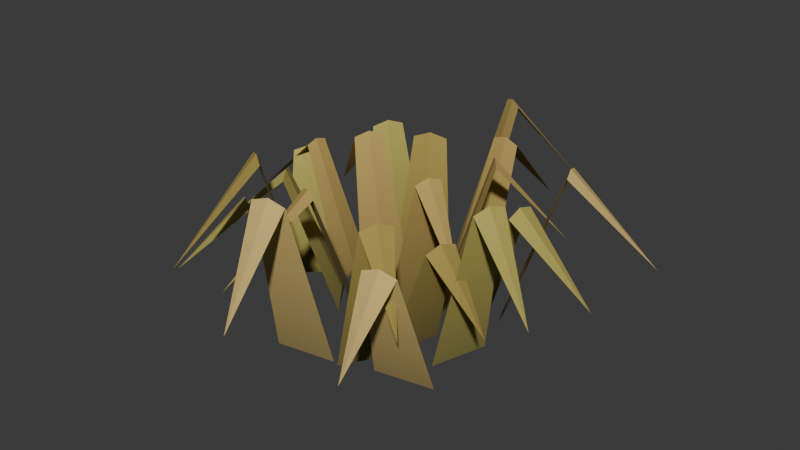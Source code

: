 # Source: grass-broad.blend  (saved by Blender 5.2.45; exported with 4.5.12 LTS)
import bpy
from mathutils import Matrix  # noqa: F401  (used for matrix-valued properties, if any)

bpy.ops.wm.read_factory_settings(use_empty=True)
scene = bpy.context.scene
scene.name = 'Scene'

# ---- collections
col_collection = bpy.data.collections.new('Collection'); scene.collection.children.link(col_collection)

# ---- materials (node trees are filled in below, after node groups)
mat_dry_broad_grass = bpy.data.materials.new('Dry broad grass')
mat_dry_broad_grass.use_backface_culling = True

# ---- material node trees
mat_dry_broad_grass.use_nodes = True; mat_dry_broad_grass.node_tree.nodes.clear()
_N = mat_dry_broad_grass.node_tree.nodes; _L = mat_dry_broad_grass.node_tree.links
n0 = _N.new('ShaderNodeBsdfPrincipled'); n0.name = 'Principled BSDF'; n0.location = (-200, 100)
n0.inputs[2].default_value = 0.96
n0.inputs[10].default_value = 0.005
n1 = _N.new('ShaderNodeOutputMaterial'); n1.name = 'Material Output'; n1.location = (200, 100)
n2 = _N.new('ShaderNodeVertexColor'); n2.name = 'Color Attribute'; n2.location = (0, 0)
n2.layer_name = 'GrassColor'
_L.new(n0.outputs[0], n1.inputs[0])
_L.new(n2.outputs[0], n0.inputs[0])
n1.is_active_output = True

# ---- world
world_world = bpy.data.worlds.new('World'); scene.world = world_world
world_world.use_nodes = True; world_world.node_tree.nodes.clear()
_N = world_world.node_tree.nodes; _L = world_world.node_tree.links
n0 = _N.new('ShaderNodeOutputWorld'); n0.name = 'World Output'; n0.location = (200, 100)
n1 = _N.new('ShaderNodeBackground'); n1.name = 'Background'; n1.location = (-200, 100)
n1.inputs[0].default_value = (0.05088, 0.05088, 0.05088, 1.0)
_L.new(n1.outputs[0], n0.inputs[0])
n0.is_active_output = True
world_world.color = (0.05088, 0.05088, 0.05088)
world_world.sun_shadow_jitter_overblur = 0.0

# ---- meshes
me_broad_arching_closed_leaves = bpy.data.meshes.new('Broad arching closed leaves')
me_broad_arching_closed_leaves.from_pydata([(0.02368, -0.05029, 0.0), (0.05854, 0.05029, 0.0), (0.04111, 0.0, 0.01703), (0.1005, -0.05177, 0.3359), (0.1198, 0.003907, 0.3359), (0.1102, -0.02393, 0.3453), (0.2208, -0.06226, 0.1567), (-0.02508, 0.0973, 0.0), (-0.07993, -0.001106, 0.0), (-0.0525, 0.0481, 0.01803), (-0.1336, 0.129, 0.3234), (-0.164, 0.07452, 0.3234), (-0.1488, 0.1018, 0.3334), (-0.303, 0.1877, 0.1509), (-0.03833, -0.06643, 0.0), (0.0544, -0.1167, 0.0), (0.008036, -0.09157, 0.01688), (-0.06987, -0.174, 0.3249), (-0.01854, -0.2018, 0.3249), (-0.0442, -0.1879, 0.3342), (-0.1279, -0.3422, 0.1516), (0.09739, 0.04908, 0.0), (0.03497, 0.1236, 0.0), (0.06618, 0.08632, 0.01555), (0.1583, 0.1285, 0.3262), (0.1238, 0.1697, 0.3262), (0.141, 0.1491, 0.3348), (0.2609, 0.2496, 0.1522), (-0.1586, 0.02947, 0.0), (-0.08425, -0.07243, 0.0), (-0.1214, -0.02148, 0.02019), (-0.2293, -0.05701, 0.2814), (-0.1882, -0.1134, 0.2814), (-0.2088, -0.08522, 0.2926), (-0.3486, -0.1873, 0.1313), (0.1019, -0.1366, 0.0), (0.1282, -0.009762, 0.0), (0.115, -0.07318, 0.02073), (0.1852, -0.1243, 0.2485), (0.1997, -0.05412, 0.2485), (0.1924, -0.08923, 0.26), (0.3164, -0.1149, 0.1159), (0.0188, 0.1722, 0.0), (-0.09576, 0.1141, 0.0), (-0.03848, 0.1431, 0.02055), (-0.04502, 0.2347, 0.3003), (-0.1084, 0.2025, 0.3003), (-0.07673, 0.2186, 0.3117), (-0.138, 0.3394, 0.1401), (-0.1237, -0.1083, 0.0), (-0.02306, -0.1743, 0.0), (-0.07338, -0.1413, 0.01925), (-0.1602, -0.213, 0.3865), (-0.1045, -0.2495, 0.3865), (-0.1323, -0.2312, 0.3971), (-0.2267, -0.3753, 0.1803), (0.1596, -0.007031, 0.0), (0.1588, 0.1233, 0.0), (0.1592, 0.05814, 0.02086), (0.2639, 0.02265, 0.2893), (0.2635, 0.09481, 0.2893), (0.2637, 0.05873, 0.3008), (0.4311, 0.05967, 0.135), (-0.1644, 0.1153, 0.0), (-0.1669, 0.02142, 0.0), (-0.1656, 0.06837, 0.01503), (-0.2721, 0.09727, 0.2854), (-0.2735, 0.04528, 0.2854), (-0.2728, 0.07128, 0.2937), (-0.4443, 0.07593, 0.1332), (0.04913, -0.2218, 0.0), (0.1106, -0.1194, 0.0), (0.07985, -0.1706, 0.0191), (0.1227, -0.2349, 0.3197), (0.1567, -0.1782, 0.3197), (0.1397, -0.2065, 0.3302), (0.2355, -0.264, 0.1492), (0.1169, 0.1802, 0.0), (0.001096, 0.196, 0.0), (0.05901, 0.1881, 0.0187), (0.1043, 0.281, 0.3094), (0.04022, 0.2897, 0.3094), (0.07228, 0.2854, 0.3198), (0.09354, 0.4411, 0.1444), (-0.2289, -0.06553, 0.0), (-0.1267, -0.1406, 0.0), (-0.1778, -0.1031, 0.02029), (-0.26, -0.1557, 0.2413), (-0.2035, -0.1972, 0.2413), (-0.2317, -0.1765, 0.2526), (-0.3181, -0.294, 0.1126), (0.19, -0.107, 0.0), (0.2272, 0.01531, 0.0), (0.2086, -0.04587, 0.02046), (0.2724, -0.1023, 0.3469), (0.293, -0.03452, 0.3469), (0.2827, -0.06839, 0.3582), (0.4013, -0.1045, 0.1618), (-0.09521, 0.2334, 0.0), (-0.1594, 0.1288, 0.0), (-0.1273, 0.1811, 0.01965), (-0.1851, 0.2564, 0.2943), (-0.2207, 0.1985, 0.2943), (-0.2029, 0.2275, 0.3051), (-0.3239, 0.3017, 0.1373), (-0.09379, -0.2378, 0.0), (0.03496, -0.2162, 0.0), (-0.02942, -0.227, 0.02089), (-0.04983, -0.3235, 0.3627), (0.02144, -0.3115, 0.3627), (-0.01419, -0.3175, 0.3743), (0.01018, -0.4625, 0.1693), (0.1982, 0.1011, 0.0), (0.163, 0.2032, 0.0), (0.1806, 0.1522, 0.01728), (0.2991, 0.1614, 0.3321), (0.2796, 0.218, 0.3321), (0.2894, 0.1897, 0.3417), (0.4636, 0.2498, 0.155), (-0.2061, 0.04563, 0.0), (-0.2799, -0.02553, 0.0), (-0.243, 0.01005, 0.01641), (-0.2859, 0.0955, 0.256), (-0.3268, 0.05611, 0.256), (-0.3064, 0.0758, 0.2651), (-0.4078, 0.1811, 0.1194), (0.1141, -0.1883, 0.0), (0.2404, -0.1644, 0.0), (0.1772, -0.1764, 0.02058), (0.1586, -0.269, 0.2711), (0.2285, -0.2558, 0.2711), (0.1935, -0.2624, 0.2825), (0.2196, -0.4001, 0.1265), (0.03134, 0.2291, 0.0), (-0.05506, 0.2838, 0.0), (-0.01186, 0.2565, 0.01636), (0.069, 0.3313, 0.37), (0.02118, 0.3615, 0.37), (0.04509, 0.3464, 0.379), (0.1363, 0.4904, 0.1726)], [], [(0, 2, 1), (0, 1, 3), (1, 4, 3), (1, 2, 4), (2, 5, 4), (2, 0, 5), (0, 3, 5), (3, 4, 6), (4, 5, 6), (5, 3, 6), (7, 9, 8), (7, 8, 10), (8, 11, 10), (8, 9, 11), (9, 12, 11), (9, 7, 12), (7, 10, 12), (10, 11, 13), (11, 12, 13), (12, 10, 13), (14, 16, 15), (14, 15, 17), (15, 18, 17), (15, 16, 18), (16, 19, 18), (16, 14, 19), (14, 17, 19), (17, 18, 20), (18, 19, 20), (19, 17, 20), (21, 23, 22), (21, 22, 24), (22, 25, 24), (22, 23, 25), (23, 26, 25), (23, 21, 26), (21, 24, 26), (24, 25, 27), (25, 26, 27), (26, 24, 27), (28, 30, 29), (28, 29, 31), (29, 32, 31), (29, 30, 32), (30, 33, 32), (30, 28, 33), (28, 31, 33), (31, 32, 34), (32, 33, 34), (33, 31, 34), (35, 37, 36), (35, 36, 38), (36, 39, 38), (36, 37, 39), (37, 40, 39), (37, 35, 40), (35, 38, 40), (38, 39, 41), (39, 40, 41), (40, 38, 41), (42, 44, 43), (42, 43, 45), (43, 46, 45), (43, 44, 46), (44, 47, 46), (44, 42, 47), (42, 45, 47), (45, 46, 48), (46, 47, 48), (47, 45, 48), (49, 51, 50), (49, 50, 52), (50, 53, 52), (50, 51, 53), (51, 54, 53), (51, 49, 54), (49, 52, 54), (52, 53, 55), (53, 54, 55), (54, 52, 55), (56, 58, 57), (56, 57, 59), (57, 60, 59), (57, 58, 60), (58, 61, 60), (58, 56, 61), (56, 59, 61), (59, 60, 62), (60, 61, 62), (61, 59, 62), (63, 65, 64), (63, 64, 66), (64, 67, 66), (64, 65, 67), (65, 68, 67), (65, 63, 68), (63, 66, 68), (66, 67, 69), (67, 68, 69), (68, 66, 69), (70, 72, 71), (70, 71, 73), (71, 74, 73), (71, 72, 74), (72, 75, 74), (72, 70, 75), (70, 73, 75), (73, 74, 76), (74, 75, 76), (75, 73, 76), (77, 79, 78), (77, 78, 80), (78, 81, 80), (78, 79, 81), (79, 82, 81), (79, 77, 82), (77, 80, 82), (80, 81, 83), (81, 82, 83), (82, 80, 83), (84, 86, 85), (84, 85, 87), (85, 88, 87), (85, 86, 88), (86, 89, 88), (86, 84, 89), (84, 87, 89), (87, 88, 90), (88, 89, 90), (89, 87, 90), (91, 93, 92), (91, 92, 94), (92, 95, 94), (92, 93, 95), (93, 96, 95), (93, 91, 96), (91, 94, 96), (94, 95, 97), (95, 96, 97), (96, 94, 97), (98, 100, 99), (98, 99, 101), (99, 102, 101), (99, 100, 102), (100, 103, 102), (100, 98, 103), (98, 101, 103), (101, 102, 104), (102, 103, 104), (103, 101, 104), (105, 107, 106), (105, 106, 108), (106, 109, 108), (106, 107, 109), (107, 110, 109), (107, 105, 110), (105, 108, 110), (108, 109, 111), (109, 110, 111), (110, 108, 111), (112, 114, 113), (112, 113, 115), (113, 116, 115), (113, 114, 116), (114, 117, 116), (114, 112, 117), (112, 115, 117), (115, 116, 118), (116, 117, 118), (117, 115, 118), (119, 121, 120), (119, 120, 122), (120, 123, 122), (120, 121, 123), (121, 124, 123), (121, 119, 124), (119, 122, 124), (122, 123, 125), (123, 124, 125), (124, 122, 125), (126, 128, 127), (126, 127, 129), (127, 130, 129), (127, 128, 130), (128, 131, 130), (128, 126, 131), (126, 129, 131), (129, 130, 132), (130, 131, 132), (131, 129, 132), (133, 135, 134), (133, 134, 136), (134, 137, 136), (134, 135, 137), (135, 138, 137), (135, 133, 138), (133, 136, 138), (136, 137, 139), (137, 138, 139), (138, 136, 139)])
_ca = me_broad_arching_closed_leaves.color_attributes.new('GrassColor', 'BYTE_COLOR', 'CORNER')
_ca.data.foreach_set('color', [0.2462, 0.1746, 0.05127, 1.0, 0.2623, 0.1845, 0.05448, 1.0, 0.2462, 0.1746, 0.05127, 1.0, 0.2462, 0.1746, 0.05127, 1.0, 0.2462, 0.1746, 0.05127, 1.0, 0.5395, 0.3813, 0.107, 1.0, 0.2462, 0.1746, 0.05127, 1.0, 0.5395, 0.3813, 0.107, 1.0, 0.5395, 0.3813, 0.107, 1.0, 0.2462, 0.1746, 0.05127, 1.0, 0.2623, 0.1845, 0.05448, 1.0, 0.5395, 0.3813, 0.107, 1.0, 0.2623, 0.1845, 0.05448, 1.0, 0.5395, 0.3813, 0.107, 1.0, 0.5395, 0.3813, 0.107, 1.0, 0.2623, 0.1845, 0.05448, 1.0, 0.2462, 0.1746, 0.05127, 1.0, 0.5395, 0.3813, 0.107, 1.0, 0.2462, 0.1746, 0.05127, 1.0, 0.5395, 0.3813, 0.107, 1.0, 0.5395, 0.3813, 0.107, 1.0, 0.5395, 0.3813, 0.107, 1.0, 0.5395, 0.3813, 0.107, 1.0, 0.4125, 0.2918, 0.08438, 1.0, 0.5395, 0.3813, 0.107, 1.0, 0.5395, 0.3813, 0.107, 1.0, 0.4125, 0.2918, 0.08438, 1.0, 0.5395, 0.3813, 0.107, 1.0, 0.5395, 0.3813, 0.107, 1.0, 0.4125, 0.2918, 0.08438, 1.0, 0.2462, 0.1746, 0.05127, 1.0, 0.2623, 0.1878, 0.05448, 1.0, 0.2462, 0.1746, 0.05127, 1.0, 0.2462, 0.1746, 0.05127, 1.0, 0.2462, 0.1746, 0.05127, 1.0, 0.5395, 0.3813, 0.107, 1.0, 0.2462, 0.1746, 0.05127, 1.0, 0.5395, 0.3813, 0.107, 1.0, 0.5395, 0.3813, 0.107, 1.0, 0.2462, 0.1746, 0.05127, 1.0, 0.2623, 0.1878, 0.05448, 1.0, 0.5395, 0.3813, 0.107, 1.0, 0.2623, 0.1878, 0.05448, 1.0, 0.5395, 0.3813, 0.107, 1.0, 0.5395, 0.3813, 0.107, 1.0, 0.2623, 0.1878, 0.05448, 1.0, 0.2462, 0.1746, 0.05127, 1.0, 0.5395, 0.3813, 0.107, 1.0, 0.2462, 0.1746, 0.05127, 1.0, 0.5395, 0.3813, 0.107, 1.0, 0.5395, 0.3813, 0.107, 1.0, 0.5395, 0.3813, 0.107, 1.0, 0.5395, 0.3813, 0.107, 1.0, 0.4072, 0.2874, 0.08228, 1.0, 0.5395, 0.3813, 0.107, 1.0, 0.5395, 0.3813, 0.107, 1.0, 0.4072, 0.2874, 0.08228, 1.0, 0.5395, 0.3813, 0.107, 1.0, 0.5395, 0.3813, 0.107, 1.0, 0.4072, 0.2874, 0.08228, 1.0, 0.2462, 0.1746, 0.05127, 1.0, 0.2623, 0.1845, 0.05448, 1.0, 0.2462, 0.1746, 0.05127, 1.0, 0.2462, 0.1746, 0.05127, 1.0, 0.2462, 0.1746, 0.05127, 1.0, 0.5395, 0.3813, 0.107, 1.0, 0.2462, 0.1746, 0.05127, 1.0, 0.5395, 0.3813, 0.107, 1.0, 0.5395, 0.3813, 0.107, 1.0, 0.2462, 0.1746, 0.05127, 1.0, 0.2623, 0.1845, 0.05448, 1.0, 0.5395, 0.3813, 0.107, 1.0, 0.2623, 0.1845, 0.05448, 1.0, 0.5395, 0.3813, 0.107, 1.0, 0.5395, 0.3813, 0.107, 1.0, 0.2623, 0.1845, 0.05448, 1.0, 0.2462, 0.1746, 0.05127, 1.0, 0.5395, 0.3813, 0.107, 1.0, 0.2462, 0.1746, 0.05127, 1.0, 0.5395, 0.3813, 0.107, 1.0, 0.5395, 0.3813, 0.107, 1.0, 0.5395, 0.3813, 0.107, 1.0, 0.5395, 0.3813, 0.107, 1.0, 0.4072, 0.2874, 0.08228, 1.0, 0.5395, 0.3813, 0.107, 1.0, 0.5395, 0.3813, 0.107, 1.0, 0.4072, 0.2874, 0.08228, 1.0, 0.5395, 0.3813, 0.107, 1.0, 0.5395, 0.3813, 0.107, 1.0, 0.4072, 0.2874, 0.08228, 1.0, 0.2462, 0.1746, 0.05127, 1.0, 0.2582, 0.1845, 0.05448, 1.0, 0.2462, 0.1746, 0.05127, 1.0, 0.2462, 0.1746, 0.05127, 1.0, 0.2462, 0.1746, 0.05127, 1.0, 0.5395, 0.3813, 0.107, 1.0, 0.2462, 0.1746, 0.05127, 1.0, 0.5395, 0.3813, 0.107, 1.0, 0.5395, 0.3813, 0.107, 1.0, 0.2462, 0.1746, 0.05127, 1.0, 0.2582, 0.1845, 0.05448, 1.0, 0.5395, 0.3813, 0.107, 1.0, 0.2582, 0.1845, 0.05448, 1.0, 0.5395, 0.3813, 0.107, 1.0, 0.5395, 0.3813, 0.107, 1.0, 0.2582, 0.1845, 0.05448, 1.0, 0.2462, 0.1746, 0.05127, 1.0, 0.5395, 0.3813, 0.107, 1.0, 0.2462, 0.1746, 0.05127, 1.0, 0.5395, 0.3813, 0.107, 1.0, 0.5395, 0.3813, 0.107, 1.0, 0.5395, 0.3813, 0.107, 1.0, 0.5395, 0.3813, 0.107, 1.0, 0.4072, 0.2874, 0.08228, 1.0, 0.5395, 0.3813, 0.107, 1.0, 0.5395, 0.3813, 0.107, 1.0, 0.4072, 0.2874, 0.08228, 1.0, 0.5395, 0.3813, 0.107, 1.0, 0.5395, 0.3813, 0.107, 1.0, 0.4072, 0.2874, 0.08228, 1.0, 0.2232, 0.1912, 0.04817, 1.0, 0.2423, 0.2086, 0.05286, 1.0, 0.2232, 0.1912, 0.04817, 1.0, 0.2232, 0.1912, 0.04817, 1.0, 0.2232, 0.1912, 0.04817, 1.0, 0.491, 0.4179, 0.0999, 1.0, 0.2232, 0.1912, 0.04817, 1.0, 0.491, 0.4179, 0.0999, 1.0, 0.491, 0.4179, 0.0999, 1.0, 0.2232, 0.1912, 0.04817, 1.0, 0.2423, 0.2086, 0.05286, 1.0, 0.491, 0.4179, 0.0999, 1.0, 0.2423, 0.2086, 0.05286, 1.0, 0.491, 0.4179, 0.0999, 1.0, 0.491, 0.4179, 0.0999, 1.0, 0.2423, 0.2086, 0.05286, 1.0, 0.2232, 0.1912, 0.04817, 1.0, 0.491, 0.4179, 0.0999, 1.0, 0.2232, 0.1912, 0.04817, 1.0, 0.491, 0.4179, 0.0999, 1.0, 0.491, 0.4179, 0.0999, 1.0, 0.491, 0.4179, 0.0999, 1.0, 0.491, 0.4179, 0.0999, 1.0, 0.3515, 0.3005, 0.07421, 1.0, 0.491, 0.4179, 0.0999, 1.0, 0.491, 0.4179, 0.0999, 1.0, 0.3515, 0.3005, 0.07421, 1.0, 0.491, 0.4179, 0.0999, 1.0, 0.491, 0.4179, 0.0999, 1.0, 0.3515, 0.3005, 0.07421, 1.0, 0.1878, 0.1413, 0.03434, 1.0, 0.2016, 0.1529, 0.03689, 1.0, 0.1878, 0.1413, 0.03434, 1.0, 0.1878, 0.1413, 0.03434, 1.0, 0.1878, 0.1413, 0.03434, 1.0, 0.4072, 0.305, 0.06848, 1.0, 0.1878, 0.1413, 0.03434, 1.0, 0.4072, 0.305, 0.06848, 1.0, 0.4072, 0.305, 0.06848, 1.0, 0.1878, 0.1413, 0.03434, 1.0, 0.2016, 0.1529, 0.03689, 1.0, 0.4072, 0.305, 0.06848, 1.0, 0.2016, 0.1529, 0.03689, 1.0, 0.4072, 0.305, 0.06848, 1.0, 0.4072, 0.305, 0.06848, 1.0, 0.2016, 0.1529, 0.03689, 1.0, 0.1878, 0.1413, 0.03434, 1.0, 0.4072, 0.305, 0.06848, 1.0, 0.1878, 0.1413, 0.03434, 1.0, 0.4072, 0.305, 0.06848, 1.0, 0.4072, 0.305, 0.06848, 1.0, 0.4072, 0.305, 0.06848, 1.0, 0.4072, 0.305, 0.06848, 1.0, 0.2747, 0.2086, 0.04817, 1.0, 0.4072, 0.305, 0.06848, 1.0, 0.4072, 0.305, 0.06848, 1.0, 0.2747, 0.2086, 0.04817, 1.0, 0.4072, 0.305, 0.06848, 1.0, 0.4072, 0.305, 0.06848, 1.0, 0.2747, 0.2086, 0.04817, 1.0, 0.1878, 0.1413, 0.03434, 1.0, 0.2016, 0.1529, 0.03689, 1.0, 0.1878, 0.1413, 0.03434, 1.0, 0.1878, 0.1413, 0.03434, 1.0, 0.1878, 0.1413, 0.03434, 1.0, 0.4072, 0.305, 0.06848, 1.0, 0.1878, 0.1413, 0.03434, 1.0, 0.4072, 0.305, 0.06848, 1.0, 0.4072, 0.305, 0.06848, 1.0, 0.1878, 0.1413, 0.03434, 1.0, 0.2016, 0.1529, 0.03689, 1.0, 0.4072, 0.305, 0.06848, 1.0, 0.2016, 0.1529, 0.03689, 1.0, 0.4072, 0.305, 0.06848, 1.0, 0.4072, 0.305, 0.06848, 1.0, 0.2016, 0.1529, 0.03689, 1.0, 0.1878, 0.1413, 0.03434, 1.0, 0.4072, 0.305, 0.06848, 1.0, 0.1878, 0.1413, 0.03434, 1.0, 0.4072, 0.305, 0.06848, 1.0, 0.4072, 0.305, 0.06848, 1.0, 0.4072, 0.305, 0.06848, 1.0, 0.4072, 0.305, 0.06848, 1.0, 0.2961, 0.227, 0.05127, 1.0, 0.4072, 0.305, 0.06848, 1.0, 0.4072, 0.305, 0.06848, 1.0, 0.2961, 0.227, 0.05127, 1.0, 0.4072, 0.305, 0.06848, 1.0, 0.4072, 0.305, 0.06848, 1.0, 0.2961, 0.227, 0.05127, 1.0, 0.1878, 0.1413, 0.03434, 1.0, 0.2016, 0.1529, 0.0356, 1.0, 0.1878, 0.1413, 0.03434, 1.0, 0.1878, 0.1413, 0.03434, 1.0, 0.1878, 0.1413, 0.03434, 1.0, 0.4072, 0.305, 0.06848, 1.0, 0.1878, 0.1413, 0.03434, 1.0, 0.4072, 0.305, 0.06848, 1.0, 0.4072, 0.305, 0.06848, 1.0, 0.1878, 0.1413, 0.03434, 1.0, 0.2016, 0.1529, 0.0356, 1.0, 0.4072, 0.305, 0.06848, 1.0, 0.2016, 0.1529, 0.0356, 1.0, 0.4072, 0.305, 0.06848, 1.0, 0.4072, 0.305, 0.06848, 1.0, 0.2016, 0.1529, 0.0356, 1.0, 0.1878, 0.1413, 0.03434, 1.0, 0.4072, 0.305, 0.06848, 1.0, 0.1878, 0.1413, 0.03434, 1.0, 0.4072, 0.305, 0.06848, 1.0, 0.4072, 0.305, 0.06848, 1.0, 0.4072, 0.305, 0.06848, 1.0, 0.4072, 0.305, 0.06848, 1.0, 0.3372, 0.2542, 0.05781, 1.0, 0.4072, 0.305, 0.06848, 1.0, 0.4072, 0.305, 0.06848, 1.0, 0.3372, 0.2542, 0.05781, 1.0, 0.4072, 0.305, 0.06848, 1.0, 0.4072, 0.305, 0.06848, 1.0, 0.3372, 0.2542, 0.05781, 1.0, 0.2232, 0.1912, 0.04817, 1.0, 0.2423, 0.2086, 0.05286, 1.0, 0.2232, 0.1912, 0.04817, 1.0, 0.2232, 0.1912, 0.04817, 1.0, 0.2232, 0.1912, 0.04817, 1.0, 0.491, 0.4179, 0.0999, 1.0, 0.2232, 0.1912, 0.04817, 1.0, 0.491, 0.4179, 0.0999, 1.0, 0.491, 0.4179, 0.0999, 1.0, 0.2232, 0.1912, 0.04817, 1.0, 0.2423, 0.2086, 0.05286, 1.0, 0.491, 0.4179, 0.0999, 1.0, 0.2423, 0.2086, 0.05286, 1.0, 0.491, 0.4179, 0.0999, 1.0, 0.491, 0.4179, 0.0999, 1.0, 0.2423, 0.2086, 0.05286, 1.0, 0.2232, 0.1912, 0.04817, 1.0, 0.491, 0.4179, 0.0999, 1.0, 0.2232, 0.1912, 0.04817, 1.0, 0.491, 0.4179, 0.0999, 1.0, 0.491, 0.4179, 0.0999, 1.0, 0.491, 0.4179, 0.0999, 1.0, 0.491, 0.4179, 0.0999, 1.0, 0.3515, 0.3005, 0.07421, 1.0, 0.491, 0.4179, 0.0999, 1.0, 0.491, 0.4179, 0.0999, 1.0, 0.3515, 0.3005, 0.07421, 1.0, 0.491, 0.4179, 0.0999, 1.0, 0.491, 0.4179, 0.0999, 1.0, 0.3515, 0.3005, 0.07421, 1.0, 0.2462, 0.1746, 0.05127, 1.0, 0.2582, 0.1845, 0.05448, 1.0, 0.2462, 0.1746, 0.05127, 1.0, 0.2462, 0.1746, 0.05127, 1.0, 0.2462, 0.1746, 0.05127, 1.0, 0.5395, 0.3813, 0.107, 1.0, 0.2462, 0.1746, 0.05127, 1.0, 0.5395, 0.3813, 0.107, 1.0, 0.5395, 0.3813, 0.107, 1.0, 0.2462, 0.1746, 0.05127, 1.0, 0.2582, 0.1845, 0.05448, 1.0, 0.5395, 0.3813, 0.107, 1.0, 0.2582, 0.1845, 0.05448, 1.0, 0.5395, 0.3813, 0.107, 1.0, 0.5395, 0.3813, 0.107, 1.0, 0.2582, 0.1845, 0.05448, 1.0, 0.2462, 0.1746, 0.05127, 1.0, 0.5395, 0.3813, 0.107, 1.0, 0.2462, 0.1746, 0.05127, 1.0, 0.5395, 0.3813, 0.107, 1.0, 0.5395, 0.3813, 0.107, 1.0, 0.5395, 0.3813, 0.107, 1.0, 0.5395, 0.3813, 0.107, 1.0, 0.3864, 0.2747, 0.07819, 1.0, 0.5395, 0.3813, 0.107, 1.0, 0.5395, 0.3813, 0.107, 1.0, 0.3864, 0.2747, 0.07819, 1.0, 0.5395, 0.3813, 0.107, 1.0, 0.5395, 0.3813, 0.107, 1.0, 0.3864, 0.2747, 0.07819, 1.0, 0.1878, 0.1413, 0.03434, 1.0, 0.2016, 0.1529, 0.0356, 1.0, 0.1878, 0.1413, 0.03434, 1.0, 0.1878, 0.1413, 0.03434, 1.0, 0.1878, 0.1413, 0.03434, 1.0, 0.4072, 0.305, 0.06848, 1.0, 0.1878, 0.1413, 0.03434, 1.0, 0.4072, 0.305, 0.06848, 1.0, 0.4072, 0.305, 0.06848, 1.0, 0.1878, 0.1413, 0.03434, 1.0, 0.2016, 0.1529, 0.0356, 1.0, 0.4072, 0.305, 0.06848, 1.0, 0.2016, 0.1529, 0.0356, 1.0, 0.4072, 0.305, 0.06848, 1.0, 0.4072, 0.305, 0.06848, 1.0, 0.2016, 0.1529, 0.0356, 1.0, 0.1878, 0.1413, 0.03434, 1.0, 0.4072, 0.305, 0.06848, 1.0, 0.1878, 0.1413, 0.03434, 1.0, 0.4072, 0.305, 0.06848, 1.0, 0.4072, 0.305, 0.06848, 1.0, 0.4072, 0.305, 0.06848, 1.0, 0.4072, 0.305, 0.06848, 1.0, 0.305, 0.2307, 0.05286, 1.0, 0.4072, 0.305, 0.06848, 1.0, 0.4072, 0.305, 0.06848, 1.0, 0.305, 0.2307, 0.05286, 1.0, 0.4072, 0.305, 0.06848, 1.0, 0.4072, 0.305, 0.06848, 1.0, 0.305, 0.2307, 0.05286, 1.0, 0.2462, 0.1746, 0.05127, 1.0, 0.2623, 0.1878, 0.05448, 1.0, 0.2462, 0.1746, 0.05127, 1.0, 0.2462, 0.1746, 0.05127, 1.0, 0.2462, 0.1746, 0.05127, 1.0, 0.5395, 0.3813, 0.107, 1.0, 0.2462, 0.1746, 0.05127, 1.0, 0.5395, 0.3813, 0.107, 1.0, 0.5395, 0.3813, 0.107, 1.0, 0.2462, 0.1746, 0.05127, 1.0, 0.2623, 0.1878, 0.05448, 1.0, 0.5395, 0.3813, 0.107, 1.0, 0.2623, 0.1878, 0.05448, 1.0, 0.5395, 0.3813, 0.107, 1.0, 0.5395, 0.3813, 0.107, 1.0, 0.2623, 0.1878, 0.05448, 1.0, 0.2462, 0.1746, 0.05127, 1.0, 0.5395, 0.3813, 0.107, 1.0, 0.2462, 0.1746, 0.05127, 1.0, 0.5395, 0.3813, 0.107, 1.0, 0.5395, 0.3813, 0.107, 1.0, 0.5395, 0.3813, 0.107, 1.0, 0.5395, 0.3813, 0.107, 1.0, 0.3968, 0.2831, 0.08022, 1.0, 0.5395, 0.3813, 0.107, 1.0, 0.5395, 0.3813, 0.107, 1.0, 0.3968, 0.2831, 0.08022, 1.0, 0.5395, 0.3813, 0.107, 1.0, 0.5395, 0.3813, 0.107, 1.0, 0.3968, 0.2831, 0.08022, 1.0, 0.2232, 0.1912, 0.04817, 1.0, 0.2423, 0.2086, 0.05286, 1.0, 0.2232, 0.1912, 0.04817, 1.0, 0.2232, 0.1912, 0.04817, 1.0, 0.2232, 0.1912, 0.04817, 1.0, 0.4793, 0.4125, 0.09759, 1.0, 0.2232, 0.1912, 0.04817, 1.0, 0.4793, 0.4125, 0.09759, 1.0, 0.4793, 0.4125, 0.09759, 1.0, 0.2232, 0.1912, 0.04817, 1.0, 0.2423, 0.2086, 0.05286, 1.0, 0.4793, 0.4125, 0.09759, 1.0, 0.2423, 0.2086, 0.05286, 1.0, 0.491, 0.4179, 0.0999, 1.0, 0.4793, 0.4125, 0.09759, 1.0, 0.2423, 0.2086, 0.05286, 1.0, 0.2232, 0.1912, 0.04817, 1.0, 0.491, 0.4179, 0.0999, 1.0, 0.2232, 0.1912, 0.04817, 1.0, 0.4793, 0.4125, 0.09759, 1.0, 0.491, 0.4179, 0.0999, 1.0, 0.4793, 0.4125, 0.09759, 1.0, 0.4793, 0.4125, 0.09759, 1.0, 0.3278, 0.2831, 0.07036, 1.0, 0.4793, 0.4125, 0.09759, 1.0, 0.491, 0.4179, 0.0999, 1.0, 0.3278, 0.2831, 0.07036, 1.0, 0.491, 0.4179, 0.0999, 1.0, 0.4793, 0.4125, 0.09759, 1.0, 0.3278, 0.2831, 0.07036, 1.0, 0.2232, 0.1912, 0.04817, 1.0, 0.2423, 0.2086, 0.05286, 1.0, 0.2232, 0.1912, 0.04817, 1.0, 0.2232, 0.1912, 0.04817, 1.0, 0.2232, 0.1912, 0.04817, 1.0, 0.491, 0.4179, 0.0999, 1.0, 0.2232, 0.1912, 0.04817, 1.0, 0.491, 0.4179, 0.0999, 1.0, 0.491, 0.4179, 0.0999, 1.0, 0.2232, 0.1912, 0.04817, 1.0, 0.2423, 0.2086, 0.05286, 1.0, 0.491, 0.4179, 0.0999, 1.0, 0.2423, 0.2086, 0.05286, 1.0, 0.491, 0.4179, 0.0999, 1.0, 0.491, 0.4179, 0.0999, 1.0, 0.2423, 0.2086, 0.05286, 1.0, 0.2232, 0.1912, 0.04817, 1.0, 0.491, 0.4179, 0.0999, 1.0, 0.2232, 0.1912, 0.04817, 1.0, 0.491, 0.4179, 0.0999, 1.0, 0.491, 0.4179, 0.0999, 1.0, 0.491, 0.4179, 0.0999, 1.0, 0.491, 0.4179, 0.0999, 1.0, 0.3813, 0.3278, 0.08022, 1.0, 0.491, 0.4179, 0.0999, 1.0, 0.491, 0.4179, 0.0999, 1.0, 0.3813, 0.3278, 0.08022, 1.0, 0.491, 0.4179, 0.0999, 1.0, 0.491, 0.4179, 0.0999, 1.0, 0.3813, 0.3278, 0.08022, 1.0, 0.2232, 0.1912, 0.04817, 1.0, 0.2423, 0.2051, 0.05286, 1.0, 0.2232, 0.1912, 0.04817, 1.0, 0.2232, 0.1912, 0.04817, 1.0, 0.2232, 0.1912, 0.04817, 1.0, 0.491, 0.4179, 0.0999, 1.0, 0.2232, 0.1912, 0.04817, 1.0, 0.491, 0.4179, 0.0999, 1.0, 0.491, 0.4179, 0.0999, 1.0, 0.2232, 0.1912, 0.04817, 1.0, 0.2423, 0.2051, 0.05286, 1.0, 0.491, 0.4179, 0.0999, 1.0, 0.2423, 0.2051, 0.05286, 1.0, 0.491, 0.4179, 0.0999, 1.0, 0.491, 0.4179, 0.0999, 1.0, 0.2423, 0.2051, 0.05286, 1.0, 0.2232, 0.1912, 0.04817, 1.0, 0.491, 0.4179, 0.0999, 1.0, 0.2232, 0.1912, 0.04817, 1.0, 0.491, 0.4179, 0.0999, 1.0, 0.491, 0.4179, 0.0999, 1.0, 0.491, 0.4179, 0.0999, 1.0, 0.491, 0.4179, 0.0999, 1.0, 0.3564, 0.305, 0.07421, 1.0, 0.491, 0.4179, 0.0999, 1.0, 0.491, 0.4179, 0.0999, 1.0, 0.3564, 0.305, 0.07421, 1.0, 0.491, 0.4179, 0.0999, 1.0, 0.491, 0.4179, 0.0999, 1.0, 0.3564, 0.305, 0.07421, 1.0, 0.305, 0.2232, 0.07819, 1.0, 0.3278, 0.2423, 0.08228, 1.0, 0.305, 0.2232, 0.07819, 1.0, 0.305, 0.2232, 0.07819, 1.0, 0.305, 0.2232, 0.07819, 1.0, 0.6724, 0.491, 0.162, 1.0, 0.305, 0.2232, 0.07819, 1.0, 0.6724, 0.491, 0.162, 1.0, 0.6724, 0.491, 0.162, 1.0, 0.305, 0.2232, 0.07819, 1.0, 0.3278, 0.2423, 0.08228, 1.0, 0.6724, 0.491, 0.162, 1.0, 0.3278, 0.2423, 0.08228, 1.0, 0.6724, 0.491, 0.162, 1.0, 0.6724, 0.491, 0.162, 1.0, 0.3278, 0.2423, 0.08228, 1.0, 0.305, 0.2232, 0.07819, 1.0, 0.6724, 0.491, 0.162, 1.0, 0.305, 0.2232, 0.07819, 1.0, 0.6724, 0.491, 0.162, 1.0, 0.6724, 0.491, 0.162, 1.0, 0.6724, 0.491, 0.162, 1.0, 0.6724, 0.491, 0.162, 1.0, 0.5333, 0.3916, 0.1301, 1.0, 0.6724, 0.491, 0.162, 1.0, 0.6724, 0.491, 0.162, 1.0, 0.5333, 0.3916, 0.1301, 1.0, 0.6724, 0.491, 0.162, 1.0, 0.6724, 0.491, 0.162, 1.0, 0.5333, 0.3916, 0.1301, 1.0, 0.305, 0.2232, 0.07819, 1.0, 0.3231, 0.2384, 0.08228, 1.0, 0.305, 0.2232, 0.07819, 1.0, 0.305, 0.2232, 0.07819, 1.0, 0.305, 0.2232, 0.07819, 1.0, 0.6724, 0.491, 0.162, 1.0, 0.305, 0.2232, 0.07819, 1.0, 0.6724, 0.491, 0.162, 1.0, 0.6724, 0.491, 0.162, 1.0, 0.305, 0.2232, 0.07819, 1.0, 0.3231, 0.2384, 0.08228, 1.0, 0.6724, 0.491, 0.162, 1.0, 0.3231, 0.2384, 0.08228, 1.0, 0.6724, 0.491, 0.162, 1.0, 0.6724, 0.491, 0.162, 1.0, 0.3231, 0.2384, 0.08228, 1.0, 0.305, 0.2232, 0.07819, 1.0, 0.6724, 0.491, 0.162, 1.0, 0.305, 0.2232, 0.07819, 1.0, 0.6724, 0.491, 0.162, 1.0, 0.6724, 0.491, 0.162, 1.0, 0.6724, 0.491, 0.162, 1.0, 0.6724, 0.491, 0.162, 1.0, 0.5149, 0.3763, 0.1248, 1.0, 0.6724, 0.491, 0.162, 1.0, 0.6724, 0.491, 0.162, 1.0, 0.5149, 0.3763, 0.1248, 1.0, 0.6724, 0.491, 0.162, 1.0, 0.6724, 0.491, 0.162, 1.0, 0.5149, 0.3763, 0.1248, 1.0, 0.2232, 0.1912, 0.04817, 1.0, 0.2384, 0.2051, 0.05127, 1.0, 0.2232, 0.1912, 0.04817, 1.0, 0.2232, 0.1912, 0.04817, 1.0, 0.2232, 0.1912, 0.04817, 1.0, 0.491, 0.4179, 0.0999, 1.0, 0.2232, 0.1912, 0.04817, 1.0, 0.491, 0.4179, 0.0999, 1.0, 0.491, 0.4179, 0.0999, 1.0, 0.2232, 0.1912, 0.04817, 1.0, 0.2384, 0.2051, 0.05127, 1.0, 0.491, 0.4179, 0.0999, 1.0, 0.2384, 0.2051, 0.05127, 1.0, 0.491, 0.4179, 0.0999, 1.0, 0.491, 0.4179, 0.0999, 1.0, 0.2384, 0.2051, 0.05127, 1.0, 0.2232, 0.1912, 0.04817, 1.0, 0.491, 0.4179, 0.0999, 1.0, 0.2232, 0.1912, 0.04817, 1.0, 0.491, 0.4179, 0.0999, 1.0, 0.491, 0.4179, 0.0999, 1.0, 0.491, 0.4179, 0.0999, 1.0, 0.491, 0.4179, 0.0999, 1.0, 0.3372, 0.2874, 0.07036, 1.0, 0.491, 0.4179, 0.0999, 1.0, 0.491, 0.4179, 0.0999, 1.0, 0.3372, 0.2874, 0.07036, 1.0, 0.491, 0.4179, 0.0999, 1.0, 0.491, 0.4179, 0.0999, 1.0, 0.3372, 0.2874, 0.07036, 1.0, 0.305, 0.2232, 0.07819, 1.0, 0.3278, 0.2423, 0.08228, 1.0, 0.305, 0.2232, 0.07819, 1.0, 0.305, 0.2232, 0.07819, 1.0, 0.305, 0.2232, 0.07819, 1.0, 0.6724, 0.491, 0.162, 1.0, 0.305, 0.2232, 0.07819, 1.0, 0.6724, 0.491, 0.162, 1.0, 0.6724, 0.491, 0.162, 1.0, 0.305, 0.2232, 0.07819, 1.0, 0.3278, 0.2423, 0.08228, 1.0, 0.6724, 0.491, 0.162, 1.0, 0.3278, 0.2423, 0.08228, 1.0, 0.6724, 0.491, 0.162, 1.0, 0.6724, 0.491, 0.162, 1.0, 0.3278, 0.2423, 0.08228, 1.0, 0.305, 0.2232, 0.07819, 1.0, 0.6724, 0.491, 0.162, 1.0, 0.305, 0.2232, 0.07819, 1.0, 0.6724, 0.491, 0.162, 1.0, 0.6724, 0.491, 0.162, 1.0, 0.6724, 0.491, 0.162, 1.0, 0.6724, 0.491, 0.162, 1.0, 0.4678, 0.3467, 0.117, 1.0, 0.6724, 0.491, 0.162, 1.0, 0.6724, 0.491, 0.162, 1.0, 0.4678, 0.3467, 0.117, 1.0, 0.6724, 0.491, 0.162, 1.0, 0.6724, 0.491, 0.162, 1.0, 0.4678, 0.3467, 0.117, 1.0, 0.2462, 0.1746, 0.05127, 1.0, 0.2582, 0.1845, 0.05448, 1.0, 0.2462, 0.1746, 0.05127, 1.0, 0.2462, 0.1746, 0.05127, 1.0, 0.2462, 0.1746, 0.05127, 1.0, 0.5395, 0.3813, 0.107, 1.0, 0.2462, 0.1746, 0.05127, 1.0, 0.5395, 0.3813, 0.107, 1.0, 0.5395, 0.3813, 0.107, 1.0, 0.2462, 0.1746, 0.05127, 1.0, 0.2582, 0.1845, 0.05448, 1.0, 0.5395, 0.3813, 0.107, 1.0, 0.2582, 0.1845, 0.05448, 1.0, 0.5395, 0.3813, 0.107, 1.0, 0.5395, 0.3813, 0.107, 1.0, 0.2582, 0.1845, 0.05448, 1.0, 0.2462, 0.1746, 0.05127, 1.0, 0.5395, 0.3813, 0.107, 1.0, 0.2462, 0.1746, 0.05127, 1.0, 0.5395, 0.3813, 0.107, 1.0, 0.5395, 0.3813, 0.107, 1.0, 0.5395, 0.3813, 0.107, 1.0, 0.5395, 0.3813, 0.107, 1.0, 0.4342, 0.305, 0.0865, 1.0, 0.5395, 0.3813, 0.107, 1.0, 0.5395, 0.3813, 0.107, 1.0, 0.4342, 0.305, 0.0865, 1.0, 0.5395, 0.3813, 0.107, 1.0, 0.5395, 0.3813, 0.107, 1.0, 0.4342, 0.305, 0.0865, 1.0])
me_broad_arching_closed_leaves.materials.append(mat_dry_broad_grass)
me_broad_arching_closed_leaves.update()

# ---- objects
ob_broadgrassclump = bpy.data.objects.new('BroadGrassClump', me_broad_arching_closed_leaves)

# ---- transforms, parenting, visibility, modifiers, constraints
ob_broadgrassclump.location = (0.0, 0.0, 0.0)

# ---- collection membership
col_collection.objects.link(ob_broadgrassclump)

# ---- scene / render settings (as saved in the file)
scene.frame_start = 1; scene.frame_end = 250; scene.frame_set(1)
scene.render.engine = 'BLENDER_EEVEE_NEXT'
scene.render.bake_bias = 0.0
scene.render.bake_samples = 0
scene.render.compositor_device = 'GPU'
scene.eevee.use_volume_custom_range = False
scene.eevee.fast_gi_thickness_near = 0.1
scene.eevee.fast_gi_thickness_far = 0.0
scene.eevee.ray_tracing_options.screen_trace_thickness = 0.1
bpy.context.view_layer.update()

# ---- added for rendering (the .blend has no active camera and no usable light): camera, sun
cam_auto = bpy.data.cameras.new('AutoCamera')
cam_auto.lens = 50.0
cam_auto.sensor_width = 36.0
cam_auto.clip_end = 1000.0
ob_auto_camera = bpy.data.objects.new('AutoCamera', cam_auto)
scene.collection.objects.link(ob_auto_camera)
ob_auto_camera.location = (1.28169, -1.51245, 1.21619)
ob_auto_camera.rotation_euler = (1.09748, -7.21219e-08, 0.694738)
scene.camera = ob_auto_camera
light_auto_sun = bpy.data.lights.new('AutoSun', 'SUN')
light_auto_sun.energy = 3.0
light_auto_sun.angle = 0.0523599
ob_auto_sun = bpy.data.objects.new('AutoSun', light_auto_sun)
scene.collection.objects.link(ob_auto_sun)
ob_auto_sun.rotation_euler = (0.872665, 0.174533, 0.523599)
bpy.context.view_layer.update()
